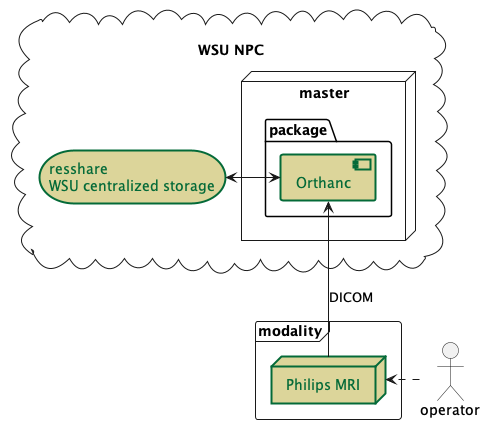

The diagram above was rendered by PlantUML. Its source (embedded in the PNG):
@startuml
top to bottom direction

actor operator

frame modality {
node mri as "Philips MRI" #DCD59A;line:046A38;line.bold;text:046A38 
}

together {
    cloud npc as "\lWSU NPC" {
        node master {
            package package {
            component Orthanc #DCD59A;line:046A38;line.bold;text:046A38
        }
    }
    storage share #DCD59A;line:046A38;line.bold;text:046A38 [
        resshare
        WSU centralized storage
        ]
    }   
Orthanc <-l-> share
}

operator ...r...> mri
mri --> Orthanc  : DICOM
mri -[hidden]up- Orthanc


@enduml